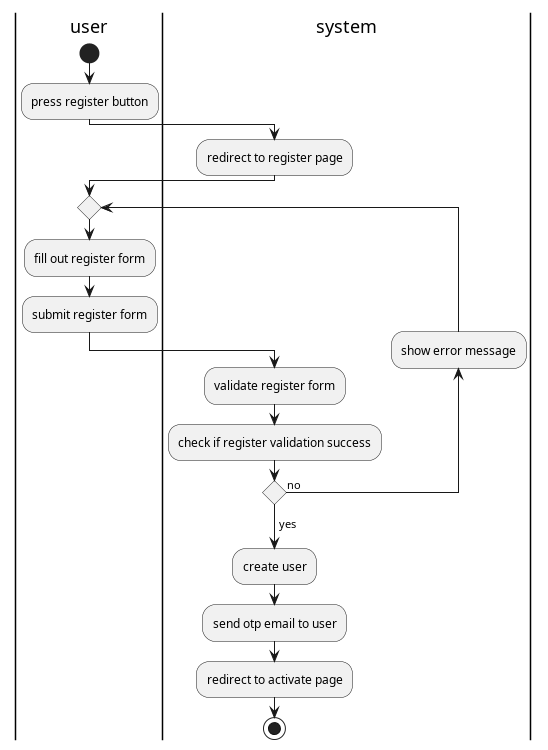

The diagram above was rendered by PlantUML. Its source (embedded in the PNG):
@startuml register

|user|
start
:press register button;
|system|
:redirect to register page;
|user|
repeat
:fill out register form;
:submit register form;
|system|
:validate register form;
:check if register validation success;
backward:show error message;
repeat while () is (no)
-> yes;
:create user;
:send otp email to user;
:redirect to activate page;
stop
 
@enduml